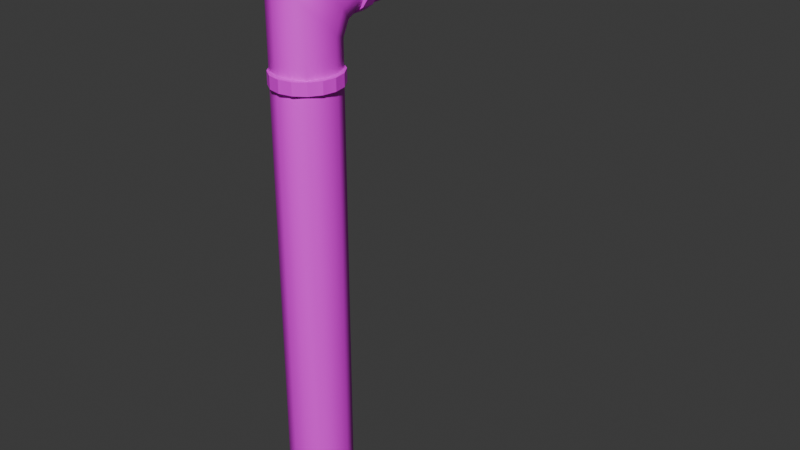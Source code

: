 # Source: Pipe.blend  (saved by Blender 5.0.118; exported with 4.5.12 LTS)
import bpy
from mathutils import Matrix  # noqa: F401  (used for matrix-valued properties, if any)

bpy.ops.wm.read_factory_settings(use_empty=True)
scene = bpy.context.scene
scene.name = 'Scene'

# ---- collections
col_collection = bpy.data.collections.new('Collection'); scene.collection.children.link(col_collection)

# ---- images (referenced by path relative to the original .blend; pixels are not part of the script)
import os
ASSET_DIR = os.environ.get("B2B_ASSET_DIR", "")  # directory of the original .blend (textures are referenced by path, not embedded)
HERE = os.path.dirname(os.path.abspath(__file__))  # packed textures are extracted next to this script under _unpacked/

def load_image(name, relpath, width, height, colorspace="sRGB"):
    """Load a texture the original file referenced (path relative to the .blend, or extracted next to this script)."""
    p = next((c for c in (os.path.join(HERE, relpath), os.path.join(ASSET_DIR, relpath)) if relpath and os.path.exists(c)), "")
    if p:
        img = bpy.data.images.load(p, check_existing=True)
        img.name = name
    else:  # same state as the original file: an image datablock whose file is absent (Cycles renders it pink)
        img = bpy.data.images.new(name, width, height)
        img.source = "FILE"
        img.filepath = "//" + (relpath or name)
    img.colorspace_settings.name = colorspace
    return img
img_pipes_png = load_image('pipes.png', 'pipes.png', 1024, 1024, 'sRGB')

# ---- materials (node trees are filled in below, after node groups)
mat_pipes = bpy.data.materials.new('Pipes')

# ---- material node trees
mat_pipes.use_nodes = True; mat_pipes.node_tree.nodes.clear()
_N = mat_pipes.node_tree.nodes; _L = mat_pipes.node_tree.links
n0 = _N.new('ShaderNodeBsdfPrincipled'); n0.name = 'Principled BSDF'; n0.location = (-200, 100)
n1 = _N.new('ShaderNodeOutputMaterial'); n1.name = 'Material Output'; n1.location = (200, 100)
n2 = _N.new('ShaderNodeTexImage'); n2.name = 'Image Texture'; n2.location = (-490, 80)
n2.image = img_pipes_png
_L.new(n0.outputs[0], n1.inputs[0])
_L.new(n2.outputs[0], n0.inputs[0])
n1.is_active_output = True

# ---- world
world_world = bpy.data.worlds.new('World'); scene.world = world_world
world_world.use_nodes = True; world_world.node_tree.nodes.clear()
_N = world_world.node_tree.nodes; _L = world_world.node_tree.links
n0 = _N.new('ShaderNodeOutputWorld'); n0.name = 'World Output'; n0.location = (200, 100)
n1 = _N.new('ShaderNodeBackground'); n1.name = 'Background'; n1.location = (-200, 100)
n1.inputs[0].default_value = (0.05088, 0.05088, 0.05088, 1.0)
_L.new(n1.outputs[0], n0.inputs[0])
n0.is_active_output = True
world_world.color = (0.05088, 0.05088, 0.05088)
world_world.sun_shadow_jitter_overblur = 0.0

# ---- meshes
me_cube = bpy.data.meshes.new('Cube')
me_cube.from_pydata([(-0.25, -1.0, -12.58), (-1.0, -0.25, -12.58), (-0.7803, -0.7803, -13.33), (-0.25, -1.0, -13.33), (-0.7803, -0.7803, -12.58), (-1.0, -0.25, -13.33), (-0.25, -1.0, 6.583), (-0.25, -0.25, 7.333), (-1.0, 0.8107, 6.583), (-1.0, -0.25, 5.523), (-0.25, -0.7803, 7.114), (-0.7817, -0.4989, 6.832), (-0.7803, 0.2803, 7.114), (-1.0, 0.06066, 6.273), (-0.7803, -0.7803, 6.053), (-1.0, 0.25, -12.58), (-0.25, 1.0, -12.58), (-1.0, 0.25, -13.33), (-0.7803, 0.7803, -13.33), (-0.7803, 0.7803, -12.58), (-0.25, 1.0, -13.33), (-1.0, 1.311, 6.083), (-0.25, 1.75, 5.333), (-0.25, 1.0, 4.583), (-1.0, 0.25, 5.023), (-0.7803, 1.53, 5.553), (-0.7817, 1.026, 5.308), (-0.25, 1.22, 5.114), (-0.7803, 0.7803, 4.803), (-1.0, 0.5607, 5.773), (1.0, -0.25, -12.58), (0.25, -1.0, -12.58), (1.0, -0.25, -13.33), (0.7803, -0.7803, -13.33), (0.7803, -0.7803, -12.58), (0.25, -1.0, -13.33), (1.0, 0.8107, 6.583), (0.25, -0.25, 7.333), (0.25, -1.0, 6.583), (1.0, -0.25, 5.523), (0.7803, 0.2803, 7.114), (0.7817, -0.4989, 6.832), (0.25, -0.7803, 7.114), (0.7803, -0.7803, 6.053), (1.0, 0.06066, 6.273), (0.25, 1.0, -12.58), (1.0, 0.25, -12.58), (0.25, 1.0, -13.33), (0.7803, 0.7803, -13.33), (0.7803, 0.7803, -12.58), (1.0, 0.25, -13.33), (0.25, 1.75, 5.333), (1.0, 1.311, 6.083), (1.0, 0.25, 5.023), (0.25, 1.0, 4.583), (0.7803, 1.53, 5.553), (0.7817, 1.026, 5.308), (1.0, 0.5607, 5.773), (0.7803, 0.7803, 4.803), (0.25, 1.22, 5.114), (-1.0, 8.917, 6.583), (-0.25, 8.917, 7.333), (-1.0, 9.667, 6.583), (-0.7803, 9.667, 7.114), (-0.7803, 8.917, 7.114), (-0.25, 9.667, 7.333), (-0.25, 8.917, 5.333), (-1.0, 8.917, 6.083), (-0.7803, 9.667, 5.553), (-0.25, 9.667, 5.333), (-0.7803, 8.917, 5.553), (-1.0, 9.667, 6.083), (1.0, 8.917, 6.083), (0.25, 8.917, 5.333), (0.7803, 9.667, 5.553), (1.0, 9.667, 6.083), (0.7803, 8.917, 5.553), (0.25, 9.667, 5.333), (0.25, 8.917, 7.333), (1.0, 8.917, 6.583), (0.7803, 9.667, 7.114), (0.25, 9.667, 7.333), (0.7803, 8.917, 7.114), (1.0, 9.667, 6.583)], [], [(0, 4, 2, 3), (1, 5, 2, 4), (6, 10, 11, 14), (7, 12, 11, 10), (8, 13, 11, 12), (9, 14, 11, 13), (15, 19, 18, 17), (16, 20, 18, 19), (21, 25, 26, 29), (22, 27, 26, 25), (23, 28, 26, 27), (24, 29, 26, 28), (30, 34, 33, 32), (31, 35, 33, 34), (36, 40, 41, 44), (37, 42, 41, 40), (38, 43, 41, 42), (39, 44, 41, 43), (45, 49, 48, 47), (46, 50, 48, 49), (5, 17, 18, 20, 47, 48, 50, 32, 33, 35, 3, 2), (51, 55, 56, 59), (52, 57, 56, 55), (53, 58, 56, 57), (54, 59, 56, 58), (60, 64, 63, 62), (61, 65, 63, 64), (66, 70, 68, 69), (67, 71, 68, 70), (72, 76, 74, 75), (73, 77, 74, 76), (78, 82, 80, 81), (79, 83, 80, 82), (17, 5, 1, 15), (0, 6, 14, 4), (4, 14, 9, 1), (8, 21, 29, 13), (13, 29, 24, 9), (23, 16, 19, 28), (28, 19, 15, 24), (47, 20, 16, 45), (22, 51, 59, 27), (27, 59, 54, 23), (53, 46, 49, 58), (58, 49, 45, 54), (32, 50, 46, 30), (52, 36, 44, 57), (57, 44, 39, 53), (38, 31, 34, 43), (43, 34, 30, 39), (3, 35, 31, 0), (37, 7, 10, 42), (42, 10, 6, 38), (62, 71, 67, 60), (69, 77, 73, 66), (75, 83, 79, 72), (81, 65, 61, 78), (21, 67, 70, 25), (25, 70, 66, 22), (72, 52, 55, 76), (76, 55, 51, 73), (78, 37, 40, 82), (82, 40, 36, 79), (7, 61, 64, 12), (12, 64, 60, 8), (1, 9, 24, 15), (31, 38, 6, 0), (7, 37, 78, 61), (21, 8, 60, 67), (16, 23, 54, 45), (51, 22, 66, 73), (46, 53, 39, 30), (36, 52, 72, 79), (62, 63, 65, 81, 80, 83, 75, 74, 77, 69, 68, 71)])
me_cube.polygons.foreach_set('use_smooth', [True] * 74)
_uv = me_cube.uv_layers.new(name='UVMap')
_uv.uv.foreach_set('vector', [0.8561, 0.765, 0.8742, 0.7635, 0.8741, 0.7926, 0.856, 0.7941, 0.02061, 0.7668, 0.02061, 0.796, 6.984e-09, 0.7966, 6.984e-09, 0.7674, 0.8586, 0.02156, 0.8566, 9.552e-09, 0.8742, 0.009146, 0.8766, 0.04064, 0.9753, 0.3846, 0.9976, 0.3646, 1.0, 0.3961, 0.9772, 0.4062, 0.06203, 0.02032, 0.03274, 0.03245, 0.01099, 0.01134, 0.04143, 0.0003543, 0.02061, 0.06167, 6.984e-09, 0.0417, 0.01099, 0.01134, 0.03274, 0.03245, 0.04013, 0.7667, 0.06095, 0.7674, 0.06095, 0.7966, 0.04013, 0.7959, 0.9002, 0.695, 0.9003, 0.7241, 0.8784, 0.7246, 0.8783, 0.6955, 0.08156, 0.03977, 0.09025, 0.06108, 0.07054, 0.07066, 0.05227, 0.0519, 0.9588, 0.7152, 0.9573, 0.7367, 0.9383, 0.7431, 0.94, 0.7225, 0.8986, 0.02859, 0.8766, 0.02064, 0.8783, -2.034e-08, 0.9001, 0.007067, 0.04013, 0.08112, 0.05227, 0.0519, 0.07054, 0.07066, 0.06095, 0.09032, 0.7949, 0.7696, 0.8148, 0.7697, 0.8148, 0.799, 0.7949, 0.7988, 0.8371, 0.7655, 0.837, 0.7946, 0.8148, 0.7941, 0.8149, 0.765, 0.7536, 0.02094, 0.7735, 0.0003533, 0.8039, 0.01137, 0.7828, 0.0331, 0.9563, 0.3851, 0.9582, 0.4066, 0.9407, 0.3974, 0.9383, 0.3659, 0.8396, 0.02203, 0.8174, 0.04213, 0.8148, 0.01064, 0.8377, 0.0004778, 0.7949, 0.0624, 0.7828, 0.0331, 0.8039, 0.01137, 0.8148, 0.04182, 0.9194, 0.6953, 0.9382, 0.6966, 0.9383, 0.7257, 0.9195, 0.7244, 0.7754, 0.7695, 0.7754, 0.7988, 0.7541, 0.7989, 0.7541, 0.7696, 0.0768, 0.8446, 0.0768, 0.8252, 0.08524, 0.8048, 0.1056, 0.7966, 0.1248, 0.797, 0.1452, 0.806, 0.1536, 0.8267, 0.1536, 0.8462, 0.1452, 0.8666, 0.1248, 0.8747, 0.1056, 0.8743, 0.08524, 0.8653, 0.978, 0.7155, 1.0, 0.7234, 0.9984, 0.744, 0.9765, 0.737, 0.7341, 0.04045, 0.7633, 0.05261, 0.7445, 0.07086, 0.7249, 0.06126, 0.7754, 0.08191, 0.7541, 0.09058, 0.7445, 0.07086, 0.7633, 0.05261, 0.9178, 0.02894, 0.9193, 0.007415, 0.9383, 0.001089, 0.9366, 0.02172, 0.3786, 0.02002, 0.3787, 2.831e-05, 0.408, 0.0, 0.4079, 0.01999, 0.9777, 0.02909, 0.9778, 3.99e-08, 1.0, 0.0005524, 0.9998, 0.02964, 0.9573, 0.437, 0.9385, 0.4357, 0.9383, 0.4066, 0.9571, 0.4079, 0.3786, 0.03949, 0.4079, 0.03946, 0.408, 0.06078, 0.3787, 0.0608, 0.4379, 0.04016, 0.4372, 0.06098, 0.408, 0.06095, 0.4087, 0.04013, 0.9765, 0.4373, 0.9763, 0.4082, 0.9983, 0.4075, 0.9984, 0.4367, 0.9587, 0.02951, 0.9406, 0.03094, 0.9408, 0.001847, 0.9589, 0.0004148, 0.4379, 0.02063, 0.4087, 0.02061, 0.408, -1.862e-08, 0.4372, 2.822e-05, 0.04013, 0.7959, 0.02061, 0.796, 0.02061, 0.7668, 0.04013, 0.7667, 0.8561, 0.765, 0.8586, 0.02156, 0.8766, 0.04064, 0.8742, 0.7635, 6.984e-09, 0.7674, 6.984e-09, 0.0417, 0.02061, 0.06167, 0.02061, 0.7668, 0.06203, 0.02032, 0.08156, 0.03977, 0.05227, 0.0519, 0.03274, 0.03245, 0.03274, 0.03245, 0.05227, 0.0519, 0.04013, 0.08112, 0.02061, 0.06167, 0.8986, 0.02859, 0.9002, 0.695, 0.8783, 0.6955, 0.8766, 0.02064, 0.06095, 0.09032, 0.06095, 0.7674, 0.04013, 0.7667, 0.04013, 0.08112, 0.9195, 0.7244, 0.9003, 0.7241, 0.9002, 0.695, 0.9194, 0.6953, 0.9588, 0.7152, 0.978, 0.7155, 0.9765, 0.737, 0.9573, 0.7367, 0.9001, 0.007067, 0.9193, 0.007415, 0.9178, 0.02894, 0.8986, 0.02859, 0.7754, 0.08191, 0.7754, 0.7695, 0.7541, 0.7696, 0.7541, 0.09058, 0.9366, 0.02172, 0.9382, 0.6966, 0.9194, 0.6953, 0.9178, 0.02894, 0.7949, 0.7988, 0.7754, 0.7988, 0.7754, 0.7695, 0.7949, 0.7696, 0.7341, 0.04045, 0.7536, 0.02094, 0.7828, 0.0331, 0.7633, 0.05261, 0.7633, 0.05261, 0.7828, 0.0331, 0.7949, 0.0624, 0.7754, 0.08191, 0.8396, 0.02203, 0.8371, 0.7655, 0.8149, 0.765, 0.8174, 0.04213, 0.8148, 0.04182, 0.8148, 0.7697, 0.7949, 0.7696, 0.7949, 0.0624, 0.856, 0.7941, 0.837, 0.7946, 0.8371, 0.7655, 0.8561, 0.765, 0.9563, 0.3851, 0.9753, 0.3846, 0.9772, 0.4062, 0.9582, 0.4066, 0.8377, 0.0004778, 0.8566, 9.552e-09, 0.8586, 0.02156, 0.8396, 0.02203, 0.4079, 0.01999, 0.4079, 0.03946, 0.3786, 0.03949, 0.3786, 0.02002, 0.9571, 0.4079, 0.9763, 0.4082, 0.9765, 0.4373, 0.9573, 0.437, 0.4087, 0.04013, 0.4087, 0.02061, 0.4379, 0.02063, 0.4379, 0.04016, 0.9589, 0.0004148, 0.9778, 3.99e-08, 0.9777, 0.02909, 0.9587, 0.02951, 0.08156, 0.03977, 0.3786, 0.03949, 0.3787, 0.0608, 0.09025, 0.06108, 0.94, 0.7225, 0.9385, 0.4357, 0.9573, 0.437, 0.9588, 0.7152, 0.4379, 0.04016, 0.7341, 0.04045, 0.7249, 0.06126, 0.4372, 0.06098, 0.9984, 0.4367, 1.0, 0.7234, 0.978, 0.7155, 0.9765, 0.4373, 0.9587, 0.02951, 0.9563, 0.3851, 0.9383, 0.3659, 0.9406, 0.03094, 0.4372, 2.822e-05, 0.7735, 0.0003533, 0.7536, 0.02094, 0.4379, 0.02063, 0.9753, 0.3846, 0.9777, 0.02909, 0.9998, 0.02964, 0.9976, 0.3646, 0.04143, 0.0003543, 0.3787, 2.831e-05, 0.3786, 0.02002, 0.06203, 0.02032, 0.02061, 0.7668, 0.02061, 0.06167, 0.04013, 0.08112, 0.04013, 0.7667, 0.8371, 0.7655, 0.8396, 0.02203, 0.8586, 0.02156, 0.8561, 0.765, 0.9753, 0.3846, 0.9563, 0.3851, 0.9587, 0.02951, 0.9777, 0.02909, 0.08156, 0.03977, 0.06203, 0.02032, 0.3786, 0.02002, 0.3786, 0.03949, 0.9002, 0.695, 0.8986, 0.02859, 0.9178, 0.02894, 0.9194, 0.6953, 0.978, 0.7155, 0.9588, 0.7152, 0.9573, 0.437, 0.9765, 0.4373, 0.7754, 0.7695, 0.7754, 0.08191, 0.7949, 0.0624, 0.7949, 0.7696, 0.7536, 0.02094, 0.7341, 0.04045, 0.4379, 0.04016, 0.4379, 0.02063, -2.328e-09, 0.8252, 0.008436, 0.8048, 0.0288, 0.7966, 0.048, 0.797, 0.06837, 0.806, 0.0768, 0.8267, 0.0768, 0.8462, 0.06837, 0.8666, 0.048, 0.8747, 0.0288, 0.8743, 0.008436, 0.8653, -2.328e-09, 0.8446])
me_cube.materials.append(mat_pipes)
me_cube.update()
me_cylinder_003 = bpy.data.meshes.new('Cylinder.003')
me_cylinder_003.from_pydata([(0.008916, 0.106, -0.3786), (0.008916, 0.234, -0.3786), (0.1423, 0.106, -0.3516), (0.1423, 0.234, -0.3516), (0.2553, 0.106, -0.2745), (0.2553, 0.234, -0.2745), (0.3308, 0.106, -0.1591), (0.3308, 0.234, -0.1591), (0.3574, 0.106, -0.02305), (0.3574, 0.234, -0.02305), (0.3308, 0.106, 0.113), (0.3308, 0.234, 0.113), (0.2553, 0.106, 0.2284), (0.2553, 0.234, 0.2284), (0.1423, 0.106, 0.3055), (0.1423, 0.234, 0.3055), (0.008916, 0.106, 0.3325), (0.008916, 0.234, 0.3325), (-0.1244, 0.106, 0.3055), (-0.1244, 0.234, 0.3055), (-0.2375, 0.106, 0.2284), (-0.2375, 0.234, 0.2284), (-0.313, 0.106, 0.113), (-0.313, 0.234, 0.113), (-0.3395, 0.106, -0.02305), (-0.3395, 0.234, -0.02305), (-0.313, 0.106, -0.1591), (-0.313, 0.234, -0.1591), (-0.2375, 0.106, -0.2745), (-0.2375, 0.234, -0.2745), (-0.1244, 0.106, -0.3516), (-0.1244, 0.234, -0.3516)], [], [(0, 1, 3, 2), (2, 3, 5, 4), (4, 5, 7, 6), (6, 7, 9, 8), (8, 9, 11, 10), (10, 11, 13, 12), (12, 13, 15, 14), (14, 15, 17, 16), (16, 17, 19, 18), (18, 19, 21, 20), (20, 21, 23, 22), (22, 23, 25, 24), (24, 25, 27, 26), (26, 27, 29, 28), (3, 1, 31, 29, 27, 25, 23, 21, 19, 17, 15, 13, 11, 9, 7, 5), (28, 29, 31, 30), (30, 31, 1, 0), (0, 2, 4, 6, 8, 10, 12, 14, 16, 18, 20, 22, 24, 26, 28, 30)])
_uv = me_cylinder_003.uv_layers.new(name='UVMap')
_uv.uv.foreach_set('vector', [0.5527, 0.5758, 0.5527, 0.5843, 0.5616, 0.5843, 0.5616, 0.5758, 0.5616, 0.5758, 0.5616, 0.5843, 0.569, 0.5843, 0.569, 0.5758, 0.5485, 0.5634, 0.557, 0.5634, 0.557, 0.5711, 0.5485, 0.5711, 0.5485, 0.5711, 0.557, 0.5711, 0.557, 0.5801, 0.5485, 0.5801, 0.5485, 0.5801, 0.557, 0.5801, 0.557, 0.5891, 0.5485, 0.5891, 0.5485, 0.5891, 0.557, 0.5891, 0.557, 0.5967, 0.5485, 0.5967, 0.569, 0.5758, 0.569, 0.5843, 0.5616, 0.5843, 0.5616, 0.5758, 0.5616, 0.5758, 0.5616, 0.5843, 0.5527, 0.5843, 0.5527, 0.5758, 0.5527, 0.5758, 0.5527, 0.5843, 0.5439, 0.5843, 0.5439, 0.5758, 0.5439, 0.5758, 0.5439, 0.5843, 0.5364, 0.5843, 0.5364, 0.5758, 0.5485, 0.5967, 0.557, 0.5967, 0.557, 0.5891, 0.5485, 0.5891, 0.5485, 0.5891, 0.557, 0.5891, 0.557, 0.5801, 0.5485, 0.5801, 0.5485, 0.5801, 0.557, 0.5801, 0.557, 0.5711, 0.5485, 0.5711, 0.5485, 0.5711, 0.557, 0.5711, 0.557, 0.5634, 0.5485, 0.5634, 0.5616, 0.5583, 0.5527, 0.5565, 0.5439, 0.5583, 0.5364, 0.5634, 0.5314, 0.5711, 0.5297, 0.5801, 0.5314, 0.5891, 0.5364, 0.5967, 0.5439, 0.6018, 0.5527, 0.6036, 0.5616, 0.6018, 0.569, 0.5967, 0.574, 0.5891, 0.5758, 0.5801, 0.574, 0.5711, 0.569, 0.5634, 0.5364, 0.5758, 0.5364, 0.5843, 0.5439, 0.5843, 0.5439, 0.5758, 0.5439, 0.5758, 0.5439, 0.5843, 0.5527, 0.5843, 0.5527, 0.5758, 0.5527, 0.5565, 0.5616, 0.5583, 0.569, 0.5634, 0.574, 0.5711, 0.5758, 0.5801, 0.574, 0.5891, 0.569, 0.5967, 0.5616, 0.6018, 0.5527, 0.6036, 0.5439, 0.6018, 0.5364, 0.5967, 0.5314, 0.5891, 0.5297, 0.5801, 0.5314, 0.5711, 0.5364, 0.5634, 0.5439, 0.5583])
me_cylinder_003.materials.append(mat_pipes)
me_cylinder_003.update()

# ---- objects
ob_cube = bpy.data.objects.new('Cube', me_cube)
ob_cylinder_001 = bpy.data.objects.new('Cylinder.001', me_cylinder_003)
ob_cylinder_002 = bpy.data.objects.new('Cylinder.002', me_cylinder_003)

# ---- transforms, parenting, visibility, modifiers, constraints
ob_cube.location = (0.0, 0.0, 0.0)
ob_cube.scale = (0.3, 0.3, 0.3)
_vg = ob_cube.vertex_groups.new(name='Group')
ob_cylinder_001.location = (0.0, 0.3659, 1.934)
ob_cylinder_002.location = (0.0, -0.027, 0.9341)
ob_cylinder_002.rotation_euler = (1.571, -0.0, 0.0)

# ---- collection membership
col_collection.objects.link(ob_cube)
col_collection.objects.link(ob_cylinder_001)
col_collection.objects.link(ob_cylinder_002)

# ---- scene / render settings (as saved in the file)
scene.frame_start = 1; scene.frame_end = 250; scene.frame_set(1)
scene.render.engine = 'BLENDER_EEVEE_NEXT'
scene.render.bake_bias = 0.0
scene.render.bake_samples = 0
bpy.context.view_layer.update()

# ---- added for rendering (the .blend has no active camera and no usable light): camera, sun
cam_auto = bpy.data.cameras.new('AutoCamera')
cam_auto.lens = 50.0
cam_auto.sensor_width = 36.0
cam_auto.clip_end = 1000.0
ob_auto_camera = bpy.data.objects.new('AutoCamera', cam_auto)
scene.collection.objects.link(ob_auto_camera)
ob_auto_camera.location = (6.57613, -6.61043, 4.38709)
ob_auto_camera.rotation_euler = (1.09748, -7.21219e-08, 0.694738)
scene.camera = ob_auto_camera
light_auto_sun = bpy.data.lights.new('AutoSun', 'SUN')
light_auto_sun.energy = 3.0
light_auto_sun.angle = 0.0523599
ob_auto_sun = bpy.data.objects.new('AutoSun', light_auto_sun)
scene.collection.objects.link(ob_auto_sun)
ob_auto_sun.rotation_euler = (0.872665, 0.174533, 0.523599)
bpy.context.view_layer.update()
